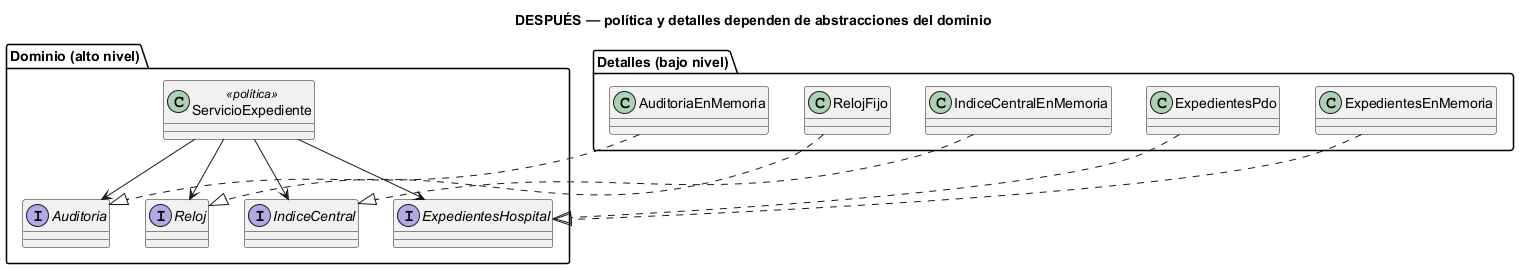

The diagram above was rendered by PlantUML. Its source (embedded in the PNG):
@startuml semana-02-clases-despues
' Semana 2 — Expediente médico electrónico base (tarea Odoo 2504): DESPUÉS de aplicar DIP
title DESPUÉS — política y detalles dependen de abstracciones del dominio
package "Dominio (alto nivel)" {
  class ServicioExpediente <<política>>
  interface ExpedientesHospital
  interface IndiceCentral
  interface Auditoria
  interface Reloj
}
package "Detalles (bajo nivel)" {
  class ExpedientesPdo
  class ExpedientesEnMemoria
  class IndiceCentralEnMemoria
  class AuditoriaEnMemoria
  class RelojFijo
}
ServicioExpediente --> ExpedientesHospital
ServicioExpediente --> IndiceCentral
ServicioExpediente --> Auditoria
ServicioExpediente --> Reloj
ExpedientesPdo ..|> ExpedientesHospital
ExpedientesEnMemoria ..|> ExpedientesHospital
IndiceCentralEnMemoria ..|> IndiceCentral
AuditoriaEnMemoria ..|> Auditoria
RelojFijo ..|> Reloj
@enduml